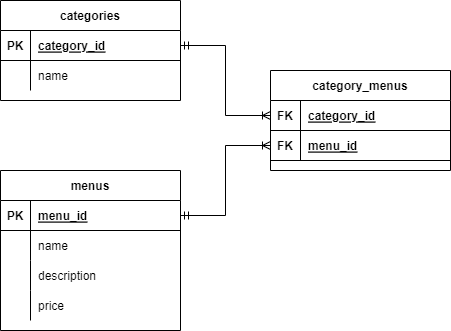

The diagram above was exported from draw.io. Its source (the exported page's mxGraphModel, read from the mxfile embedded in the PNG):
<mxGraphModel dx="1422" dy="697" grid="1" gridSize="10" guides="1" tooltips="1" connect="1" arrows="1" fold="1" page="1" pageScale="1" pageWidth="850" pageHeight="1100" math="0" shadow="0">
  <root>
    <mxCell id="0" />
    <mxCell id="1" parent="0" />
    <mxCell id="OZeLTdjW-jnO7ynl1s7X-1" value="categories" style="shape=table;startSize=30;container=1;collapsible=1;childLayout=tableLayout;fixedRows=1;rowLines=0;fontStyle=1;align=center;resizeLast=1;" vertex="1" parent="1">
      <mxGeometry x="170" y="120" width="180" height="100" as="geometry" />
    </mxCell>
    <mxCell id="OZeLTdjW-jnO7ynl1s7X-2" value="" style="shape=tableRow;horizontal=0;startSize=0;swimlaneHead=0;swimlaneBody=0;fillColor=none;collapsible=0;dropTarget=0;points=[[0,0.5],[1,0.5]];portConstraint=eastwest;top=0;left=0;right=0;bottom=1;" vertex="1" parent="OZeLTdjW-jnO7ynl1s7X-1">
      <mxGeometry y="30" width="180" height="30" as="geometry" />
    </mxCell>
    <mxCell id="OZeLTdjW-jnO7ynl1s7X-3" value="PK" style="shape=partialRectangle;connectable=0;fillColor=none;top=0;left=0;bottom=0;right=0;fontStyle=1;overflow=hidden;" vertex="1" parent="OZeLTdjW-jnO7ynl1s7X-2">
      <mxGeometry width="30" height="30" as="geometry">
        <mxRectangle width="30" height="30" as="alternateBounds" />
      </mxGeometry>
    </mxCell>
    <mxCell id="OZeLTdjW-jnO7ynl1s7X-4" value="category_id" style="shape=partialRectangle;connectable=0;fillColor=none;top=0;left=0;bottom=0;right=0;align=left;spacingLeft=6;fontStyle=5;overflow=hidden;" vertex="1" parent="OZeLTdjW-jnO7ynl1s7X-2">
      <mxGeometry x="30" width="150" height="30" as="geometry">
        <mxRectangle width="150" height="30" as="alternateBounds" />
      </mxGeometry>
    </mxCell>
    <mxCell id="OZeLTdjW-jnO7ynl1s7X-5" value="" style="shape=tableRow;horizontal=0;startSize=0;swimlaneHead=0;swimlaneBody=0;fillColor=none;collapsible=0;dropTarget=0;points=[[0,0.5],[1,0.5]];portConstraint=eastwest;top=0;left=0;right=0;bottom=0;" vertex="1" parent="OZeLTdjW-jnO7ynl1s7X-1">
      <mxGeometry y="60" width="180" height="30" as="geometry" />
    </mxCell>
    <mxCell id="OZeLTdjW-jnO7ynl1s7X-6" value="" style="shape=partialRectangle;connectable=0;fillColor=none;top=0;left=0;bottom=0;right=0;editable=1;overflow=hidden;" vertex="1" parent="OZeLTdjW-jnO7ynl1s7X-5">
      <mxGeometry width="30" height="30" as="geometry">
        <mxRectangle width="30" height="30" as="alternateBounds" />
      </mxGeometry>
    </mxCell>
    <mxCell id="OZeLTdjW-jnO7ynl1s7X-7" value="name" style="shape=partialRectangle;connectable=0;fillColor=none;top=0;left=0;bottom=0;right=0;align=left;spacingLeft=6;overflow=hidden;" vertex="1" parent="OZeLTdjW-jnO7ynl1s7X-5">
      <mxGeometry x="30" width="150" height="30" as="geometry">
        <mxRectangle width="150" height="30" as="alternateBounds" />
      </mxGeometry>
    </mxCell>
    <mxCell id="OZeLTdjW-jnO7ynl1s7X-14" value="menus" style="shape=table;startSize=30;container=1;collapsible=1;childLayout=tableLayout;fixedRows=1;rowLines=0;fontStyle=1;align=center;resizeLast=1;" vertex="1" parent="1">
      <mxGeometry x="170" y="290" width="180" height="160" as="geometry" />
    </mxCell>
    <mxCell id="OZeLTdjW-jnO7ynl1s7X-15" value="" style="shape=tableRow;horizontal=0;startSize=0;swimlaneHead=0;swimlaneBody=0;fillColor=none;collapsible=0;dropTarget=0;points=[[0,0.5],[1,0.5]];portConstraint=eastwest;top=0;left=0;right=0;bottom=1;" vertex="1" parent="OZeLTdjW-jnO7ynl1s7X-14">
      <mxGeometry y="30" width="180" height="30" as="geometry" />
    </mxCell>
    <mxCell id="OZeLTdjW-jnO7ynl1s7X-16" value="PK" style="shape=partialRectangle;connectable=0;fillColor=none;top=0;left=0;bottom=0;right=0;fontStyle=1;overflow=hidden;" vertex="1" parent="OZeLTdjW-jnO7ynl1s7X-15">
      <mxGeometry width="30" height="30" as="geometry">
        <mxRectangle width="30" height="30" as="alternateBounds" />
      </mxGeometry>
    </mxCell>
    <mxCell id="OZeLTdjW-jnO7ynl1s7X-17" value="menu_id" style="shape=partialRectangle;connectable=0;fillColor=none;top=0;left=0;bottom=0;right=0;align=left;spacingLeft=6;fontStyle=5;overflow=hidden;" vertex="1" parent="OZeLTdjW-jnO7ynl1s7X-15">
      <mxGeometry x="30" width="150" height="30" as="geometry">
        <mxRectangle width="150" height="30" as="alternateBounds" />
      </mxGeometry>
    </mxCell>
    <mxCell id="OZeLTdjW-jnO7ynl1s7X-18" value="" style="shape=tableRow;horizontal=0;startSize=0;swimlaneHead=0;swimlaneBody=0;fillColor=none;collapsible=0;dropTarget=0;points=[[0,0.5],[1,0.5]];portConstraint=eastwest;top=0;left=0;right=0;bottom=0;" vertex="1" parent="OZeLTdjW-jnO7ynl1s7X-14">
      <mxGeometry y="60" width="180" height="30" as="geometry" />
    </mxCell>
    <mxCell id="OZeLTdjW-jnO7ynl1s7X-19" value="" style="shape=partialRectangle;connectable=0;fillColor=none;top=0;left=0;bottom=0;right=0;editable=1;overflow=hidden;" vertex="1" parent="OZeLTdjW-jnO7ynl1s7X-18">
      <mxGeometry width="30" height="30" as="geometry">
        <mxRectangle width="30" height="30" as="alternateBounds" />
      </mxGeometry>
    </mxCell>
    <mxCell id="OZeLTdjW-jnO7ynl1s7X-20" value="name" style="shape=partialRectangle;connectable=0;fillColor=none;top=0;left=0;bottom=0;right=0;align=left;spacingLeft=6;overflow=hidden;" vertex="1" parent="OZeLTdjW-jnO7ynl1s7X-18">
      <mxGeometry x="30" width="150" height="30" as="geometry">
        <mxRectangle width="150" height="30" as="alternateBounds" />
      </mxGeometry>
    </mxCell>
    <mxCell id="OZeLTdjW-jnO7ynl1s7X-21" value="" style="shape=tableRow;horizontal=0;startSize=0;swimlaneHead=0;swimlaneBody=0;fillColor=none;collapsible=0;dropTarget=0;points=[[0,0.5],[1,0.5]];portConstraint=eastwest;top=0;left=0;right=0;bottom=0;" vertex="1" parent="OZeLTdjW-jnO7ynl1s7X-14">
      <mxGeometry y="90" width="180" height="30" as="geometry" />
    </mxCell>
    <mxCell id="OZeLTdjW-jnO7ynl1s7X-22" value="" style="shape=partialRectangle;connectable=0;fillColor=none;top=0;left=0;bottom=0;right=0;editable=1;overflow=hidden;" vertex="1" parent="OZeLTdjW-jnO7ynl1s7X-21">
      <mxGeometry width="30" height="30" as="geometry">
        <mxRectangle width="30" height="30" as="alternateBounds" />
      </mxGeometry>
    </mxCell>
    <mxCell id="OZeLTdjW-jnO7ynl1s7X-23" value="description" style="shape=partialRectangle;connectable=0;fillColor=none;top=0;left=0;bottom=0;right=0;align=left;spacingLeft=6;overflow=hidden;" vertex="1" parent="OZeLTdjW-jnO7ynl1s7X-21">
      <mxGeometry x="30" width="150" height="30" as="geometry">
        <mxRectangle width="150" height="30" as="alternateBounds" />
      </mxGeometry>
    </mxCell>
    <mxCell id="OZeLTdjW-jnO7ynl1s7X-24" value="" style="shape=tableRow;horizontal=0;startSize=0;swimlaneHead=0;swimlaneBody=0;fillColor=none;collapsible=0;dropTarget=0;points=[[0,0.5],[1,0.5]];portConstraint=eastwest;top=0;left=0;right=0;bottom=0;" vertex="1" parent="OZeLTdjW-jnO7ynl1s7X-14">
      <mxGeometry y="120" width="180" height="30" as="geometry" />
    </mxCell>
    <mxCell id="OZeLTdjW-jnO7ynl1s7X-25" value="" style="shape=partialRectangle;connectable=0;fillColor=none;top=0;left=0;bottom=0;right=0;editable=1;overflow=hidden;" vertex="1" parent="OZeLTdjW-jnO7ynl1s7X-24">
      <mxGeometry width="30" height="30" as="geometry">
        <mxRectangle width="30" height="30" as="alternateBounds" />
      </mxGeometry>
    </mxCell>
    <mxCell id="OZeLTdjW-jnO7ynl1s7X-26" value="price" style="shape=partialRectangle;connectable=0;fillColor=none;top=0;left=0;bottom=0;right=0;align=left;spacingLeft=6;overflow=hidden;" vertex="1" parent="OZeLTdjW-jnO7ynl1s7X-24">
      <mxGeometry x="30" width="150" height="30" as="geometry">
        <mxRectangle width="150" height="30" as="alternateBounds" />
      </mxGeometry>
    </mxCell>
    <mxCell id="OZeLTdjW-jnO7ynl1s7X-31" value="category_menus" style="shape=table;startSize=30;container=1;collapsible=1;childLayout=tableLayout;fixedRows=1;rowLines=0;fontStyle=1;align=center;resizeLast=1;" vertex="1" parent="1">
      <mxGeometry x="440" y="190" width="180" height="100" as="geometry" />
    </mxCell>
    <mxCell id="OZeLTdjW-jnO7ynl1s7X-32" value="" style="shape=tableRow;horizontal=0;startSize=0;swimlaneHead=0;swimlaneBody=0;fillColor=none;collapsible=0;dropTarget=0;points=[[0,0.5],[1,0.5]];portConstraint=eastwest;top=0;left=0;right=0;bottom=1;" vertex="1" parent="OZeLTdjW-jnO7ynl1s7X-31">
      <mxGeometry y="30" width="180" height="30" as="geometry" />
    </mxCell>
    <mxCell id="OZeLTdjW-jnO7ynl1s7X-33" value="FK" style="shape=partialRectangle;connectable=0;fillColor=none;top=0;left=0;bottom=0;right=0;fontStyle=1;overflow=hidden;" vertex="1" parent="OZeLTdjW-jnO7ynl1s7X-32">
      <mxGeometry width="30" height="30" as="geometry">
        <mxRectangle width="30" height="30" as="alternateBounds" />
      </mxGeometry>
    </mxCell>
    <mxCell id="OZeLTdjW-jnO7ynl1s7X-34" value="category_id" style="shape=partialRectangle;connectable=0;fillColor=none;top=0;left=0;bottom=0;right=0;align=left;spacingLeft=6;fontStyle=5;overflow=hidden;" vertex="1" parent="OZeLTdjW-jnO7ynl1s7X-32">
      <mxGeometry x="30" width="150" height="30" as="geometry">
        <mxRectangle width="150" height="30" as="alternateBounds" />
      </mxGeometry>
    </mxCell>
    <mxCell id="OZeLTdjW-jnO7ynl1s7X-44" value="" style="shape=tableRow;horizontal=0;startSize=0;swimlaneHead=0;swimlaneBody=0;fillColor=none;collapsible=0;dropTarget=0;points=[[0,0.5],[1,0.5]];portConstraint=eastwest;top=0;left=0;right=0;bottom=1;" vertex="1" parent="OZeLTdjW-jnO7ynl1s7X-31">
      <mxGeometry y="60" width="180" height="30" as="geometry" />
    </mxCell>
    <mxCell id="OZeLTdjW-jnO7ynl1s7X-45" value="FK" style="shape=partialRectangle;connectable=0;fillColor=none;top=0;left=0;bottom=0;right=0;fontStyle=1;overflow=hidden;" vertex="1" parent="OZeLTdjW-jnO7ynl1s7X-44">
      <mxGeometry width="30" height="30" as="geometry">
        <mxRectangle width="30" height="30" as="alternateBounds" />
      </mxGeometry>
    </mxCell>
    <mxCell id="OZeLTdjW-jnO7ynl1s7X-46" value="menu_id" style="shape=partialRectangle;connectable=0;fillColor=none;top=0;left=0;bottom=0;right=0;align=left;spacingLeft=6;fontStyle=5;overflow=hidden;" vertex="1" parent="OZeLTdjW-jnO7ynl1s7X-44">
      <mxGeometry x="30" width="150" height="30" as="geometry">
        <mxRectangle width="150" height="30" as="alternateBounds" />
      </mxGeometry>
    </mxCell>
    <mxCell id="OZeLTdjW-jnO7ynl1s7X-47" style="edgeStyle=orthogonalEdgeStyle;rounded=0;orthogonalLoop=1;jettySize=auto;html=1;entryX=0;entryY=0.5;entryDx=0;entryDy=0;startArrow=ERmandOne;startFill=0;endArrow=ERoneToMany;endFill=0;" edge="1" parent="1" source="OZeLTdjW-jnO7ynl1s7X-2" target="OZeLTdjW-jnO7ynl1s7X-32">
      <mxGeometry relative="1" as="geometry" />
    </mxCell>
    <mxCell id="OZeLTdjW-jnO7ynl1s7X-48" style="edgeStyle=orthogonalEdgeStyle;rounded=0;orthogonalLoop=1;jettySize=auto;html=1;exitX=1;exitY=0.5;exitDx=0;exitDy=0;entryX=0;entryY=0.5;entryDx=0;entryDy=0;startArrow=ERmandOne;startFill=0;endArrow=ERoneToMany;endFill=0;" edge="1" parent="1" source="OZeLTdjW-jnO7ynl1s7X-15" target="OZeLTdjW-jnO7ynl1s7X-44">
      <mxGeometry relative="1" as="geometry" />
    </mxCell>
  </root>
</mxGraphModel>